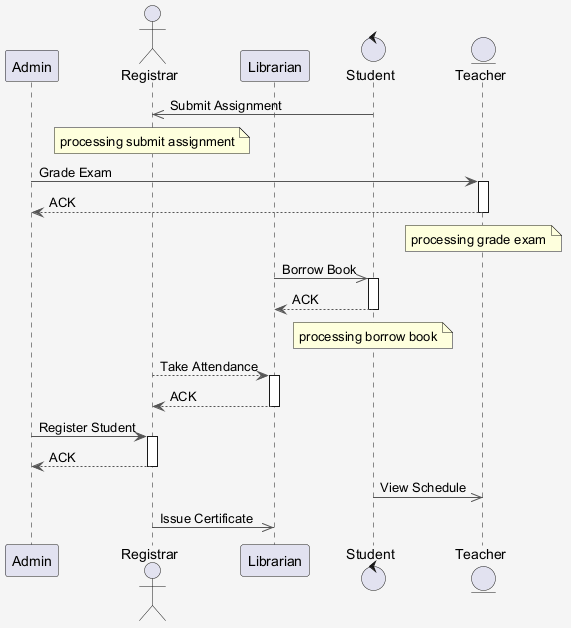

The diagram above was rendered by PlantUML. Its source (embedded in the PNG):
@startuml
skinparam shadowing false
skinparam backgroundColor #F5F5F5
skinparam ArrowColor #555555
participant "Admin" as A
actor "Registrar" as R
participant "Librarian" as L
control "Student" as S
entity "Teacher" as T
S ->> R : Submit Assignment
note over R : processing submit assignment
A -> T : Grade Exam
activate T
T --> A : ACK
deactivate T
note over T : processing grade exam
L ->> S : Borrow Book
activate S
S --> L : ACK
deactivate S
note over S : processing borrow book
R --> L : Take Attendance
activate L
L --> R : ACK
deactivate L
A -> R : Register Student
activate R
R --> A : ACK
deactivate R
S ->> T : View Schedule
R ->> L : Issue Certificate
@enduml